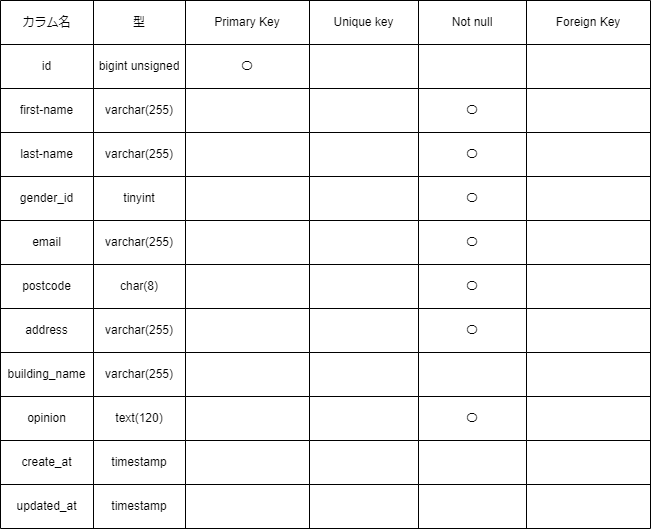

The diagram above was exported from draw.io. Its source (the exported page's mxGraphModel, read from the mxfile embedded in the PNG):
<mxGraphModel dx="1103" dy="600" grid="1" gridSize="10" guides="1" tooltips="1" connect="1" arrows="1" fold="1" page="1" pageScale="1" pageWidth="850" pageHeight="1100" math="0" shadow="0">
  <root>
    <mxCell id="0" />
    <mxCell id="1" parent="0" />
    <mxCell id="15" value="" style="shape=table;startSize=0;container=1;collapsible=0;childLayout=tableLayout;" parent="1" vertex="1">
      <mxGeometry x="80" y="80" width="650" height="528" as="geometry" />
    </mxCell>
    <mxCell id="16" value="" style="shape=tableRow;horizontal=0;startSize=0;swimlaneHead=0;swimlaneBody=0;top=0;left=0;bottom=0;right=0;collapsible=0;dropTarget=0;fillColor=none;points=[[0,0.5],[1,0.5]];portConstraint=eastwest;" parent="15" vertex="1">
      <mxGeometry width="650" height="44" as="geometry" />
    </mxCell>
    <mxCell id="17" value="カラム名" style="shape=partialRectangle;html=1;whiteSpace=wrap;connectable=0;overflow=hidden;fillColor=none;top=0;left=0;bottom=0;right=0;pointerEvents=1;" parent="16" vertex="1">
      <mxGeometry width="93" height="44" as="geometry">
        <mxRectangle width="93" height="44" as="alternateBounds" />
      </mxGeometry>
    </mxCell>
    <mxCell id="18" value="型" style="shape=partialRectangle;html=1;whiteSpace=wrap;connectable=0;overflow=hidden;fillColor=none;top=0;left=0;bottom=0;right=0;pointerEvents=1;" parent="16" vertex="1">
      <mxGeometry x="93" width="92" height="44" as="geometry">
        <mxRectangle width="92" height="44" as="alternateBounds" />
      </mxGeometry>
    </mxCell>
    <mxCell id="19" value="Primary Key" style="shape=partialRectangle;html=1;whiteSpace=wrap;connectable=0;overflow=hidden;fillColor=none;top=0;left=0;bottom=0;right=0;pointerEvents=1;" parent="16" vertex="1">
      <mxGeometry x="185" width="124" height="44" as="geometry">
        <mxRectangle width="124" height="44" as="alternateBounds" />
      </mxGeometry>
    </mxCell>
    <mxCell id="20" value="Unique key" style="shape=partialRectangle;html=1;whiteSpace=wrap;connectable=0;overflow=hidden;fillColor=none;top=0;left=0;bottom=0;right=0;pointerEvents=1;" parent="16" vertex="1">
      <mxGeometry x="309" width="109" height="44" as="geometry">
        <mxRectangle width="109" height="44" as="alternateBounds" />
      </mxGeometry>
    </mxCell>
    <mxCell id="21" value="Not null" style="shape=partialRectangle;html=1;whiteSpace=wrap;connectable=0;overflow=hidden;fillColor=none;top=0;left=0;bottom=0;right=0;pointerEvents=1;" parent="16" vertex="1">
      <mxGeometry x="418" width="108" height="44" as="geometry">
        <mxRectangle width="108" height="44" as="alternateBounds" />
      </mxGeometry>
    </mxCell>
    <mxCell id="22" value="Foreign Key" style="shape=partialRectangle;html=1;whiteSpace=wrap;connectable=0;overflow=hidden;fillColor=none;top=0;left=0;bottom=0;right=0;pointerEvents=1;" parent="16" vertex="1">
      <mxGeometry x="526" width="124" height="44" as="geometry">
        <mxRectangle width="124" height="44" as="alternateBounds" />
      </mxGeometry>
    </mxCell>
    <mxCell id="25" value="" style="shape=tableRow;horizontal=0;startSize=0;swimlaneHead=0;swimlaneBody=0;top=0;left=0;bottom=0;right=0;collapsible=0;dropTarget=0;fillColor=none;points=[[0,0.5],[1,0.5]];portConstraint=eastwest;" parent="15" vertex="1">
      <mxGeometry y="44" width="650" height="44" as="geometry" />
    </mxCell>
    <mxCell id="26" value="id" style="shape=partialRectangle;html=1;whiteSpace=wrap;connectable=0;overflow=hidden;fillColor=none;top=0;left=0;bottom=0;right=0;pointerEvents=1;" parent="25" vertex="1">
      <mxGeometry width="93" height="44" as="geometry">
        <mxRectangle width="93" height="44" as="alternateBounds" />
      </mxGeometry>
    </mxCell>
    <mxCell id="27" value="bigint unsigned" style="shape=partialRectangle;html=1;whiteSpace=wrap;connectable=0;overflow=hidden;fillColor=none;top=0;left=0;bottom=0;right=0;pointerEvents=1;" parent="25" vertex="1">
      <mxGeometry x="93" width="92" height="44" as="geometry">
        <mxRectangle width="92" height="44" as="alternateBounds" />
      </mxGeometry>
    </mxCell>
    <mxCell id="28" value="〇" style="shape=partialRectangle;html=1;whiteSpace=wrap;connectable=0;overflow=hidden;fillColor=none;top=0;left=0;bottom=0;right=0;pointerEvents=1;" parent="25" vertex="1">
      <mxGeometry x="185" width="124" height="44" as="geometry">
        <mxRectangle width="124" height="44" as="alternateBounds" />
      </mxGeometry>
    </mxCell>
    <mxCell id="29" value="" style="shape=partialRectangle;html=1;whiteSpace=wrap;connectable=0;overflow=hidden;fillColor=none;top=0;left=0;bottom=0;right=0;pointerEvents=1;" parent="25" vertex="1">
      <mxGeometry x="309" width="109" height="44" as="geometry">
        <mxRectangle width="109" height="44" as="alternateBounds" />
      </mxGeometry>
    </mxCell>
    <mxCell id="30" value="" style="shape=partialRectangle;html=1;whiteSpace=wrap;connectable=0;overflow=hidden;fillColor=none;top=0;left=0;bottom=0;right=0;pointerEvents=1;" parent="25" vertex="1">
      <mxGeometry x="418" width="108" height="44" as="geometry">
        <mxRectangle width="108" height="44" as="alternateBounds" />
      </mxGeometry>
    </mxCell>
    <mxCell id="31" value="" style="shape=partialRectangle;html=1;whiteSpace=wrap;connectable=0;overflow=hidden;fillColor=none;top=0;left=0;bottom=0;right=0;pointerEvents=1;" parent="25" vertex="1">
      <mxGeometry x="526" width="124" height="44" as="geometry">
        <mxRectangle width="124" height="44" as="alternateBounds" />
      </mxGeometry>
    </mxCell>
    <mxCell id="110" value="" style="shape=tableRow;horizontal=0;startSize=0;swimlaneHead=0;swimlaneBody=0;top=0;left=0;bottom=0;right=0;collapsible=0;dropTarget=0;fillColor=none;points=[[0,0.5],[1,0.5]];portConstraint=eastwest;" parent="15" vertex="1">
      <mxGeometry y="88" width="650" height="44" as="geometry" />
    </mxCell>
    <mxCell id="111" value="first-name" style="shape=partialRectangle;html=1;whiteSpace=wrap;connectable=0;overflow=hidden;fillColor=none;top=0;left=0;bottom=0;right=0;pointerEvents=1;" parent="110" vertex="1">
      <mxGeometry width="93" height="44" as="geometry">
        <mxRectangle width="93" height="44" as="alternateBounds" />
      </mxGeometry>
    </mxCell>
    <mxCell id="112" value="varchar(255)" style="shape=partialRectangle;html=1;whiteSpace=wrap;connectable=0;overflow=hidden;fillColor=none;top=0;left=0;bottom=0;right=0;pointerEvents=1;" parent="110" vertex="1">
      <mxGeometry x="93" width="92" height="44" as="geometry">
        <mxRectangle width="92" height="44" as="alternateBounds" />
      </mxGeometry>
    </mxCell>
    <mxCell id="113" value="" style="shape=partialRectangle;html=1;whiteSpace=wrap;connectable=0;overflow=hidden;fillColor=none;top=0;left=0;bottom=0;right=0;pointerEvents=1;" parent="110" vertex="1">
      <mxGeometry x="185" width="124" height="44" as="geometry">
        <mxRectangle width="124" height="44" as="alternateBounds" />
      </mxGeometry>
    </mxCell>
    <mxCell id="114" value="" style="shape=partialRectangle;html=1;whiteSpace=wrap;connectable=0;overflow=hidden;fillColor=none;top=0;left=0;bottom=0;right=0;pointerEvents=1;" parent="110" vertex="1">
      <mxGeometry x="309" width="109" height="44" as="geometry">
        <mxRectangle width="109" height="44" as="alternateBounds" />
      </mxGeometry>
    </mxCell>
    <mxCell id="115" value="〇" style="shape=partialRectangle;html=1;whiteSpace=wrap;connectable=0;overflow=hidden;fillColor=none;top=0;left=0;bottom=0;right=0;pointerEvents=1;" parent="110" vertex="1">
      <mxGeometry x="418" width="108" height="44" as="geometry">
        <mxRectangle width="108" height="44" as="alternateBounds" />
      </mxGeometry>
    </mxCell>
    <mxCell id="116" value="" style="shape=partialRectangle;html=1;whiteSpace=wrap;connectable=0;overflow=hidden;fillColor=none;top=0;left=0;bottom=0;right=0;pointerEvents=1;" parent="110" vertex="1">
      <mxGeometry x="526" width="124" height="44" as="geometry">
        <mxRectangle width="124" height="44" as="alternateBounds" />
      </mxGeometry>
    </mxCell>
    <mxCell id="117" style="shape=tableRow;horizontal=0;startSize=0;swimlaneHead=0;swimlaneBody=0;top=0;left=0;bottom=0;right=0;collapsible=0;dropTarget=0;fillColor=none;points=[[0,0.5],[1,0.5]];portConstraint=eastwest;" vertex="1" parent="15">
      <mxGeometry y="132" width="650" height="44" as="geometry" />
    </mxCell>
    <mxCell id="118" value="last-name" style="shape=partialRectangle;html=1;whiteSpace=wrap;connectable=0;overflow=hidden;fillColor=none;top=0;left=0;bottom=0;right=0;pointerEvents=1;" vertex="1" parent="117">
      <mxGeometry width="93" height="44" as="geometry">
        <mxRectangle width="93" height="44" as="alternateBounds" />
      </mxGeometry>
    </mxCell>
    <mxCell id="119" value="varchar(255)" style="shape=partialRectangle;html=1;whiteSpace=wrap;connectable=0;overflow=hidden;fillColor=none;top=0;left=0;bottom=0;right=0;pointerEvents=1;" vertex="1" parent="117">
      <mxGeometry x="93" width="92" height="44" as="geometry">
        <mxRectangle width="92" height="44" as="alternateBounds" />
      </mxGeometry>
    </mxCell>
    <mxCell id="120" style="shape=partialRectangle;html=1;whiteSpace=wrap;connectable=0;overflow=hidden;fillColor=none;top=0;left=0;bottom=0;right=0;pointerEvents=1;" vertex="1" parent="117">
      <mxGeometry x="185" width="124" height="44" as="geometry">
        <mxRectangle width="124" height="44" as="alternateBounds" />
      </mxGeometry>
    </mxCell>
    <mxCell id="121" style="shape=partialRectangle;html=1;whiteSpace=wrap;connectable=0;overflow=hidden;fillColor=none;top=0;left=0;bottom=0;right=0;pointerEvents=1;" vertex="1" parent="117">
      <mxGeometry x="309" width="109" height="44" as="geometry">
        <mxRectangle width="109" height="44" as="alternateBounds" />
      </mxGeometry>
    </mxCell>
    <mxCell id="122" value="〇" style="shape=partialRectangle;html=1;whiteSpace=wrap;connectable=0;overflow=hidden;fillColor=none;top=0;left=0;bottom=0;right=0;pointerEvents=1;" vertex="1" parent="117">
      <mxGeometry x="418" width="108" height="44" as="geometry">
        <mxRectangle width="108" height="44" as="alternateBounds" />
      </mxGeometry>
    </mxCell>
    <mxCell id="123" style="shape=partialRectangle;html=1;whiteSpace=wrap;connectable=0;overflow=hidden;fillColor=none;top=0;left=0;bottom=0;right=0;pointerEvents=1;" vertex="1" parent="117">
      <mxGeometry x="526" width="124" height="44" as="geometry">
        <mxRectangle width="124" height="44" as="alternateBounds" />
      </mxGeometry>
    </mxCell>
    <mxCell id="43" value="" style="shape=tableRow;horizontal=0;startSize=0;swimlaneHead=0;swimlaneBody=0;top=0;left=0;bottom=0;right=0;collapsible=0;dropTarget=0;fillColor=none;points=[[0,0.5],[1,0.5]];portConstraint=eastwest;" parent="15" vertex="1">
      <mxGeometry y="176" width="650" height="44" as="geometry" />
    </mxCell>
    <mxCell id="44" value="gender_id" style="shape=partialRectangle;html=1;whiteSpace=wrap;connectable=0;overflow=hidden;fillColor=none;top=0;left=0;bottom=0;right=0;pointerEvents=1;" parent="43" vertex="1">
      <mxGeometry width="93" height="44" as="geometry">
        <mxRectangle width="93" height="44" as="alternateBounds" />
      </mxGeometry>
    </mxCell>
    <mxCell id="45" value="tinyint" style="shape=partialRectangle;html=1;whiteSpace=wrap;connectable=0;overflow=hidden;fillColor=none;top=0;left=0;bottom=0;right=0;pointerEvents=1;" parent="43" vertex="1">
      <mxGeometry x="93" width="92" height="44" as="geometry">
        <mxRectangle width="92" height="44" as="alternateBounds" />
      </mxGeometry>
    </mxCell>
    <mxCell id="46" value="" style="shape=partialRectangle;html=1;whiteSpace=wrap;connectable=0;overflow=hidden;fillColor=none;top=0;left=0;bottom=0;right=0;pointerEvents=1;" parent="43" vertex="1">
      <mxGeometry x="185" width="124" height="44" as="geometry">
        <mxRectangle width="124" height="44" as="alternateBounds" />
      </mxGeometry>
    </mxCell>
    <mxCell id="47" value="" style="shape=partialRectangle;html=1;whiteSpace=wrap;connectable=0;overflow=hidden;fillColor=none;top=0;left=0;bottom=0;right=0;pointerEvents=1;" parent="43" vertex="1">
      <mxGeometry x="309" width="109" height="44" as="geometry">
        <mxRectangle width="109" height="44" as="alternateBounds" />
      </mxGeometry>
    </mxCell>
    <mxCell id="48" value="〇" style="shape=partialRectangle;html=1;whiteSpace=wrap;connectable=0;overflow=hidden;fillColor=none;top=0;left=0;bottom=0;right=0;pointerEvents=1;" parent="43" vertex="1">
      <mxGeometry x="418" width="108" height="44" as="geometry">
        <mxRectangle width="108" height="44" as="alternateBounds" />
      </mxGeometry>
    </mxCell>
    <mxCell id="49" value="" style="shape=partialRectangle;html=1;whiteSpace=wrap;connectable=0;overflow=hidden;fillColor=none;top=0;left=0;bottom=0;right=0;pointerEvents=1;" parent="43" vertex="1">
      <mxGeometry x="526" width="124" height="44" as="geometry">
        <mxRectangle width="124" height="44" as="alternateBounds" />
      </mxGeometry>
    </mxCell>
    <mxCell id="61" style="shape=tableRow;horizontal=0;startSize=0;swimlaneHead=0;swimlaneBody=0;top=0;left=0;bottom=0;right=0;collapsible=0;dropTarget=0;fillColor=none;points=[[0,0.5],[1,0.5]];portConstraint=eastwest;" parent="15" vertex="1">
      <mxGeometry y="220" width="650" height="44" as="geometry" />
    </mxCell>
    <mxCell id="62" value="email" style="shape=partialRectangle;html=1;whiteSpace=wrap;connectable=0;overflow=hidden;fillColor=none;top=0;left=0;bottom=0;right=0;pointerEvents=1;" parent="61" vertex="1">
      <mxGeometry width="93" height="44" as="geometry">
        <mxRectangle width="93" height="44" as="alternateBounds" />
      </mxGeometry>
    </mxCell>
    <mxCell id="63" value="varchar(255)" style="shape=partialRectangle;html=1;whiteSpace=wrap;connectable=0;overflow=hidden;fillColor=none;top=0;left=0;bottom=0;right=0;pointerEvents=1;" parent="61" vertex="1">
      <mxGeometry x="93" width="92" height="44" as="geometry">
        <mxRectangle width="92" height="44" as="alternateBounds" />
      </mxGeometry>
    </mxCell>
    <mxCell id="64" style="shape=partialRectangle;html=1;whiteSpace=wrap;connectable=0;overflow=hidden;fillColor=none;top=0;left=0;bottom=0;right=0;pointerEvents=1;" parent="61" vertex="1">
      <mxGeometry x="185" width="124" height="44" as="geometry">
        <mxRectangle width="124" height="44" as="alternateBounds" />
      </mxGeometry>
    </mxCell>
    <mxCell id="65" style="shape=partialRectangle;html=1;whiteSpace=wrap;connectable=0;overflow=hidden;fillColor=none;top=0;left=0;bottom=0;right=0;pointerEvents=1;" parent="61" vertex="1">
      <mxGeometry x="309" width="109" height="44" as="geometry">
        <mxRectangle width="109" height="44" as="alternateBounds" />
      </mxGeometry>
    </mxCell>
    <mxCell id="66" value="〇" style="shape=partialRectangle;html=1;whiteSpace=wrap;connectable=0;overflow=hidden;fillColor=none;top=0;left=0;bottom=0;right=0;pointerEvents=1;" parent="61" vertex="1">
      <mxGeometry x="418" width="108" height="44" as="geometry">
        <mxRectangle width="108" height="44" as="alternateBounds" />
      </mxGeometry>
    </mxCell>
    <mxCell id="67" style="shape=partialRectangle;html=1;whiteSpace=wrap;connectable=0;overflow=hidden;fillColor=none;top=0;left=0;bottom=0;right=0;pointerEvents=1;" parent="61" vertex="1">
      <mxGeometry x="526" width="124" height="44" as="geometry">
        <mxRectangle width="124" height="44" as="alternateBounds" />
      </mxGeometry>
    </mxCell>
    <mxCell id="68" style="shape=tableRow;horizontal=0;startSize=0;swimlaneHead=0;swimlaneBody=0;top=0;left=0;bottom=0;right=0;collapsible=0;dropTarget=0;fillColor=none;points=[[0,0.5],[1,0.5]];portConstraint=eastwest;" parent="15" vertex="1">
      <mxGeometry y="264" width="650" height="44" as="geometry" />
    </mxCell>
    <mxCell id="69" value="postcode" style="shape=partialRectangle;html=1;whiteSpace=wrap;connectable=0;overflow=hidden;fillColor=none;top=0;left=0;bottom=0;right=0;pointerEvents=1;" parent="68" vertex="1">
      <mxGeometry width="93" height="44" as="geometry">
        <mxRectangle width="93" height="44" as="alternateBounds" />
      </mxGeometry>
    </mxCell>
    <mxCell id="70" value="char(8)" style="shape=partialRectangle;html=1;whiteSpace=wrap;connectable=0;overflow=hidden;fillColor=none;top=0;left=0;bottom=0;right=0;pointerEvents=1;" parent="68" vertex="1">
      <mxGeometry x="93" width="92" height="44" as="geometry">
        <mxRectangle width="92" height="44" as="alternateBounds" />
      </mxGeometry>
    </mxCell>
    <mxCell id="71" style="shape=partialRectangle;html=1;whiteSpace=wrap;connectable=0;overflow=hidden;fillColor=none;top=0;left=0;bottom=0;right=0;pointerEvents=1;" parent="68" vertex="1">
      <mxGeometry x="185" width="124" height="44" as="geometry">
        <mxRectangle width="124" height="44" as="alternateBounds" />
      </mxGeometry>
    </mxCell>
    <mxCell id="72" style="shape=partialRectangle;html=1;whiteSpace=wrap;connectable=0;overflow=hidden;fillColor=none;top=0;left=0;bottom=0;right=0;pointerEvents=1;" parent="68" vertex="1">
      <mxGeometry x="309" width="109" height="44" as="geometry">
        <mxRectangle width="109" height="44" as="alternateBounds" />
      </mxGeometry>
    </mxCell>
    <mxCell id="73" value="〇" style="shape=partialRectangle;html=1;whiteSpace=wrap;connectable=0;overflow=hidden;fillColor=none;top=0;left=0;bottom=0;right=0;pointerEvents=1;" parent="68" vertex="1">
      <mxGeometry x="418" width="108" height="44" as="geometry">
        <mxRectangle width="108" height="44" as="alternateBounds" />
      </mxGeometry>
    </mxCell>
    <mxCell id="74" style="shape=partialRectangle;html=1;whiteSpace=wrap;connectable=0;overflow=hidden;fillColor=none;top=0;left=0;bottom=0;right=0;pointerEvents=1;" parent="68" vertex="1">
      <mxGeometry x="526" width="124" height="44" as="geometry">
        <mxRectangle width="124" height="44" as="alternateBounds" />
      </mxGeometry>
    </mxCell>
    <mxCell id="75" style="shape=tableRow;horizontal=0;startSize=0;swimlaneHead=0;swimlaneBody=0;top=0;left=0;bottom=0;right=0;collapsible=0;dropTarget=0;fillColor=none;points=[[0,0.5],[1,0.5]];portConstraint=eastwest;" parent="15" vertex="1">
      <mxGeometry y="308" width="650" height="44" as="geometry" />
    </mxCell>
    <mxCell id="76" value="address" style="shape=partialRectangle;html=1;whiteSpace=wrap;connectable=0;overflow=hidden;fillColor=none;top=0;left=0;bottom=0;right=0;pointerEvents=1;" parent="75" vertex="1">
      <mxGeometry width="93" height="44" as="geometry">
        <mxRectangle width="93" height="44" as="alternateBounds" />
      </mxGeometry>
    </mxCell>
    <mxCell id="77" value="varchar(255)" style="shape=partialRectangle;html=1;whiteSpace=wrap;connectable=0;overflow=hidden;fillColor=none;top=0;left=0;bottom=0;right=0;pointerEvents=1;" parent="75" vertex="1">
      <mxGeometry x="93" width="92" height="44" as="geometry">
        <mxRectangle width="92" height="44" as="alternateBounds" />
      </mxGeometry>
    </mxCell>
    <mxCell id="78" style="shape=partialRectangle;html=1;whiteSpace=wrap;connectable=0;overflow=hidden;fillColor=none;top=0;left=0;bottom=0;right=0;pointerEvents=1;" parent="75" vertex="1">
      <mxGeometry x="185" width="124" height="44" as="geometry">
        <mxRectangle width="124" height="44" as="alternateBounds" />
      </mxGeometry>
    </mxCell>
    <mxCell id="79" style="shape=partialRectangle;html=1;whiteSpace=wrap;connectable=0;overflow=hidden;fillColor=none;top=0;left=0;bottom=0;right=0;pointerEvents=1;" parent="75" vertex="1">
      <mxGeometry x="309" width="109" height="44" as="geometry">
        <mxRectangle width="109" height="44" as="alternateBounds" />
      </mxGeometry>
    </mxCell>
    <mxCell id="80" value="〇" style="shape=partialRectangle;html=1;whiteSpace=wrap;connectable=0;overflow=hidden;fillColor=none;top=0;left=0;bottom=0;right=0;pointerEvents=1;" parent="75" vertex="1">
      <mxGeometry x="418" width="108" height="44" as="geometry">
        <mxRectangle width="108" height="44" as="alternateBounds" />
      </mxGeometry>
    </mxCell>
    <mxCell id="81" style="shape=partialRectangle;html=1;whiteSpace=wrap;connectable=0;overflow=hidden;fillColor=none;top=0;left=0;bottom=0;right=0;pointerEvents=1;" parent="75" vertex="1">
      <mxGeometry x="526" width="124" height="44" as="geometry">
        <mxRectangle width="124" height="44" as="alternateBounds" />
      </mxGeometry>
    </mxCell>
    <mxCell id="96" style="shape=tableRow;horizontal=0;startSize=0;swimlaneHead=0;swimlaneBody=0;top=0;left=0;bottom=0;right=0;collapsible=0;dropTarget=0;fillColor=none;points=[[0,0.5],[1,0.5]];portConstraint=eastwest;" parent="15" vertex="1">
      <mxGeometry y="352" width="650" height="44" as="geometry" />
    </mxCell>
    <mxCell id="97" value="building_name" style="shape=partialRectangle;html=1;whiteSpace=wrap;connectable=0;overflow=hidden;fillColor=none;top=0;left=0;bottom=0;right=0;pointerEvents=1;" parent="96" vertex="1">
      <mxGeometry width="93" height="44" as="geometry">
        <mxRectangle width="93" height="44" as="alternateBounds" />
      </mxGeometry>
    </mxCell>
    <mxCell id="98" value="varchar(255)" style="shape=partialRectangle;html=1;whiteSpace=wrap;connectable=0;overflow=hidden;fillColor=none;top=0;left=0;bottom=0;right=0;pointerEvents=1;" parent="96" vertex="1">
      <mxGeometry x="93" width="92" height="44" as="geometry">
        <mxRectangle width="92" height="44" as="alternateBounds" />
      </mxGeometry>
    </mxCell>
    <mxCell id="99" style="shape=partialRectangle;html=1;whiteSpace=wrap;connectable=0;overflow=hidden;fillColor=none;top=0;left=0;bottom=0;right=0;pointerEvents=1;" parent="96" vertex="1">
      <mxGeometry x="185" width="124" height="44" as="geometry">
        <mxRectangle width="124" height="44" as="alternateBounds" />
      </mxGeometry>
    </mxCell>
    <mxCell id="100" style="shape=partialRectangle;html=1;whiteSpace=wrap;connectable=0;overflow=hidden;fillColor=none;top=0;left=0;bottom=0;right=0;pointerEvents=1;" parent="96" vertex="1">
      <mxGeometry x="309" width="109" height="44" as="geometry">
        <mxRectangle width="109" height="44" as="alternateBounds" />
      </mxGeometry>
    </mxCell>
    <mxCell id="101" style="shape=partialRectangle;html=1;whiteSpace=wrap;connectable=0;overflow=hidden;fillColor=none;top=0;left=0;bottom=0;right=0;pointerEvents=1;" parent="96" vertex="1">
      <mxGeometry x="418" width="108" height="44" as="geometry">
        <mxRectangle width="108" height="44" as="alternateBounds" />
      </mxGeometry>
    </mxCell>
    <mxCell id="102" style="shape=partialRectangle;html=1;whiteSpace=wrap;connectable=0;overflow=hidden;fillColor=none;top=0;left=0;bottom=0;right=0;pointerEvents=1;" parent="96" vertex="1">
      <mxGeometry x="526" width="124" height="44" as="geometry">
        <mxRectangle width="124" height="44" as="alternateBounds" />
      </mxGeometry>
    </mxCell>
    <mxCell id="89" style="shape=tableRow;horizontal=0;startSize=0;swimlaneHead=0;swimlaneBody=0;top=0;left=0;bottom=0;right=0;collapsible=0;dropTarget=0;fillColor=none;points=[[0,0.5],[1,0.5]];portConstraint=eastwest;" parent="15" vertex="1">
      <mxGeometry y="396" width="650" height="44" as="geometry" />
    </mxCell>
    <mxCell id="90" value="opinion" style="shape=partialRectangle;html=1;whiteSpace=wrap;connectable=0;overflow=hidden;fillColor=none;top=0;left=0;bottom=0;right=0;pointerEvents=1;" parent="89" vertex="1">
      <mxGeometry width="93" height="44" as="geometry">
        <mxRectangle width="93" height="44" as="alternateBounds" />
      </mxGeometry>
    </mxCell>
    <mxCell id="91" value="text(120)" style="shape=partialRectangle;html=1;whiteSpace=wrap;connectable=0;overflow=hidden;fillColor=none;top=0;left=0;bottom=0;right=0;pointerEvents=1;" parent="89" vertex="1">
      <mxGeometry x="93" width="92" height="44" as="geometry">
        <mxRectangle width="92" height="44" as="alternateBounds" />
      </mxGeometry>
    </mxCell>
    <mxCell id="92" style="shape=partialRectangle;html=1;whiteSpace=wrap;connectable=0;overflow=hidden;fillColor=none;top=0;left=0;bottom=0;right=0;pointerEvents=1;" parent="89" vertex="1">
      <mxGeometry x="185" width="124" height="44" as="geometry">
        <mxRectangle width="124" height="44" as="alternateBounds" />
      </mxGeometry>
    </mxCell>
    <mxCell id="93" style="shape=partialRectangle;html=1;whiteSpace=wrap;connectable=0;overflow=hidden;fillColor=none;top=0;left=0;bottom=0;right=0;pointerEvents=1;" parent="89" vertex="1">
      <mxGeometry x="309" width="109" height="44" as="geometry">
        <mxRectangle width="109" height="44" as="alternateBounds" />
      </mxGeometry>
    </mxCell>
    <mxCell id="94" value="〇" style="shape=partialRectangle;html=1;whiteSpace=wrap;connectable=0;overflow=hidden;fillColor=none;top=0;left=0;bottom=0;right=0;pointerEvents=1;" parent="89" vertex="1">
      <mxGeometry x="418" width="108" height="44" as="geometry">
        <mxRectangle width="108" height="44" as="alternateBounds" />
      </mxGeometry>
    </mxCell>
    <mxCell id="95" style="shape=partialRectangle;html=1;whiteSpace=wrap;connectable=0;overflow=hidden;fillColor=none;top=0;left=0;bottom=0;right=0;pointerEvents=1;" parent="89" vertex="1">
      <mxGeometry x="526" width="124" height="44" as="geometry">
        <mxRectangle width="124" height="44" as="alternateBounds" />
      </mxGeometry>
    </mxCell>
    <mxCell id="103" style="shape=tableRow;horizontal=0;startSize=0;swimlaneHead=0;swimlaneBody=0;top=0;left=0;bottom=0;right=0;collapsible=0;dropTarget=0;fillColor=none;points=[[0,0.5],[1,0.5]];portConstraint=eastwest;" parent="15" vertex="1">
      <mxGeometry y="440" width="650" height="44" as="geometry" />
    </mxCell>
    <mxCell id="104" value="create_at" style="shape=partialRectangle;html=1;whiteSpace=wrap;connectable=0;overflow=hidden;fillColor=none;top=0;left=0;bottom=0;right=0;pointerEvents=1;" parent="103" vertex="1">
      <mxGeometry width="93" height="44" as="geometry">
        <mxRectangle width="93" height="44" as="alternateBounds" />
      </mxGeometry>
    </mxCell>
    <mxCell id="105" value="timestamp" style="shape=partialRectangle;html=1;whiteSpace=wrap;connectable=0;overflow=hidden;fillColor=none;top=0;left=0;bottom=0;right=0;pointerEvents=1;" parent="103" vertex="1">
      <mxGeometry x="93" width="92" height="44" as="geometry">
        <mxRectangle width="92" height="44" as="alternateBounds" />
      </mxGeometry>
    </mxCell>
    <mxCell id="106" style="shape=partialRectangle;html=1;whiteSpace=wrap;connectable=0;overflow=hidden;fillColor=none;top=0;left=0;bottom=0;right=0;pointerEvents=1;" parent="103" vertex="1">
      <mxGeometry x="185" width="124" height="44" as="geometry">
        <mxRectangle width="124" height="44" as="alternateBounds" />
      </mxGeometry>
    </mxCell>
    <mxCell id="107" style="shape=partialRectangle;html=1;whiteSpace=wrap;connectable=0;overflow=hidden;fillColor=none;top=0;left=0;bottom=0;right=0;pointerEvents=1;" parent="103" vertex="1">
      <mxGeometry x="309" width="109" height="44" as="geometry">
        <mxRectangle width="109" height="44" as="alternateBounds" />
      </mxGeometry>
    </mxCell>
    <mxCell id="108" style="shape=partialRectangle;html=1;whiteSpace=wrap;connectable=0;overflow=hidden;fillColor=none;top=0;left=0;bottom=0;right=0;pointerEvents=1;" parent="103" vertex="1">
      <mxGeometry x="418" width="108" height="44" as="geometry">
        <mxRectangle width="108" height="44" as="alternateBounds" />
      </mxGeometry>
    </mxCell>
    <mxCell id="109" style="shape=partialRectangle;html=1;whiteSpace=wrap;connectable=0;overflow=hidden;fillColor=none;top=0;left=0;bottom=0;right=0;pointerEvents=1;" parent="103" vertex="1">
      <mxGeometry x="526" width="124" height="44" as="geometry">
        <mxRectangle width="124" height="44" as="alternateBounds" />
      </mxGeometry>
    </mxCell>
    <mxCell id="82" style="shape=tableRow;horizontal=0;startSize=0;swimlaneHead=0;swimlaneBody=0;top=0;left=0;bottom=0;right=0;collapsible=0;dropTarget=0;fillColor=none;points=[[0,0.5],[1,0.5]];portConstraint=eastwest;" parent="15" vertex="1">
      <mxGeometry y="484" width="650" height="44" as="geometry" />
    </mxCell>
    <mxCell id="83" value="updated_at" style="shape=partialRectangle;html=1;whiteSpace=wrap;connectable=0;overflow=hidden;fillColor=none;top=0;left=0;bottom=0;right=0;pointerEvents=1;" parent="82" vertex="1">
      <mxGeometry width="93" height="44" as="geometry">
        <mxRectangle width="93" height="44" as="alternateBounds" />
      </mxGeometry>
    </mxCell>
    <mxCell id="84" value="timestamp" style="shape=partialRectangle;html=1;whiteSpace=wrap;connectable=0;overflow=hidden;fillColor=none;top=0;left=0;bottom=0;right=0;pointerEvents=1;" parent="82" vertex="1">
      <mxGeometry x="93" width="92" height="44" as="geometry">
        <mxRectangle width="92" height="44" as="alternateBounds" />
      </mxGeometry>
    </mxCell>
    <mxCell id="85" style="shape=partialRectangle;html=1;whiteSpace=wrap;connectable=0;overflow=hidden;fillColor=none;top=0;left=0;bottom=0;right=0;pointerEvents=1;" parent="82" vertex="1">
      <mxGeometry x="185" width="124" height="44" as="geometry">
        <mxRectangle width="124" height="44" as="alternateBounds" />
      </mxGeometry>
    </mxCell>
    <mxCell id="86" style="shape=partialRectangle;html=1;whiteSpace=wrap;connectable=0;overflow=hidden;fillColor=none;top=0;left=0;bottom=0;right=0;pointerEvents=1;" parent="82" vertex="1">
      <mxGeometry x="309" width="109" height="44" as="geometry">
        <mxRectangle width="109" height="44" as="alternateBounds" />
      </mxGeometry>
    </mxCell>
    <mxCell id="87" style="shape=partialRectangle;html=1;whiteSpace=wrap;connectable=0;overflow=hidden;fillColor=none;top=0;left=0;bottom=0;right=0;pointerEvents=1;" parent="82" vertex="1">
      <mxGeometry x="418" width="108" height="44" as="geometry">
        <mxRectangle width="108" height="44" as="alternateBounds" />
      </mxGeometry>
    </mxCell>
    <mxCell id="88" style="shape=partialRectangle;html=1;whiteSpace=wrap;connectable=0;overflow=hidden;fillColor=none;top=0;left=0;bottom=0;right=0;pointerEvents=1;" parent="82" vertex="1">
      <mxGeometry x="526" width="124" height="44" as="geometry">
        <mxRectangle width="124" height="44" as="alternateBounds" />
      </mxGeometry>
    </mxCell>
  </root>
</mxGraphModel>